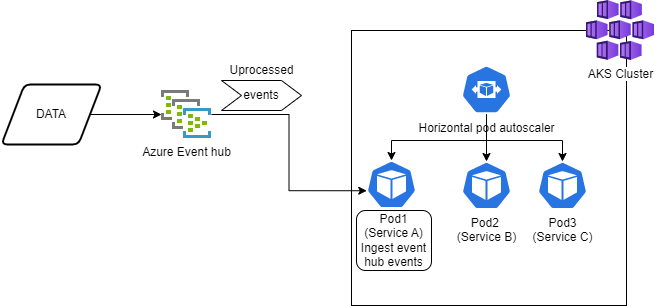

The diagram above was exported from draw.io. Its source (the exported page's mxGraphModel, read from the mxfile embedded in the PNG):
<mxGraphModel dx="880" dy="427" grid="0" gridSize="10" guides="1" tooltips="1" connect="1" arrows="1" fold="1" page="1" pageScale="1" pageWidth="850" pageHeight="1100" math="0" shadow="0">
  <root>
    <mxCell id="0" />
    <mxCell id="1" parent="0" />
    <mxCell id="SdHE8xXiCOhqmHkZFgsd-2" value="Azure Event hub" style="sketch=0;aspect=fixed;html=1;points=[];align=center;image;fontSize=12;image=img/lib/mscae/Event_Hub_Clusters.svg;" vertex="1" parent="1">
      <mxGeometry x="210" y="140" width="50" height="48" as="geometry" />
    </mxCell>
    <mxCell id="SdHE8xXiCOhqmHkZFgsd-15" value="" style="whiteSpace=wrap;html=1;aspect=fixed;" vertex="1" parent="1">
      <mxGeometry x="400" y="80" width="275" height="275" as="geometry" />
    </mxCell>
    <mxCell id="SdHE8xXiCOhqmHkZFgsd-8" style="edgeStyle=orthogonalEdgeStyle;rounded=0;orthogonalLoop=1;jettySize=auto;html=1;entryX=0.005;entryY=0.63;entryDx=0;entryDy=0;entryPerimeter=0;" edge="1" parent="1" source="SdHE8xXiCOhqmHkZFgsd-2" target="SdHE8xXiCOhqmHkZFgsd-5">
      <mxGeometry relative="1" as="geometry" />
    </mxCell>
    <mxCell id="SdHE8xXiCOhqmHkZFgsd-7" value="" style="edgeStyle=orthogonalEdgeStyle;rounded=0;orthogonalLoop=1;jettySize=auto;html=1;" edge="1" parent="1" source="SdHE8xXiCOhqmHkZFgsd-3" target="SdHE8xXiCOhqmHkZFgsd-2">
      <mxGeometry relative="1" as="geometry" />
    </mxCell>
    <mxCell id="SdHE8xXiCOhqmHkZFgsd-3" value="DATA" style="shape=parallelogram;html=1;strokeWidth=2;perimeter=parallelogramPerimeter;whiteSpace=wrap;rounded=1;arcSize=12;size=0.23;" vertex="1" parent="1">
      <mxGeometry x="50" y="134" width="100" height="60" as="geometry" />
    </mxCell>
    <mxCell id="SdHE8xXiCOhqmHkZFgsd-4" value="Pod2&amp;nbsp;&lt;br&gt;(Service B)" style="sketch=0;html=1;dashed=0;whitespace=wrap;fillColor=#2875E2;strokeColor=#ffffff;points=[[0.005,0.63,0],[0.1,0.2,0],[0.9,0.2,0],[0.5,0,0],[0.995,0.63,0],[0.72,0.99,0],[0.5,1,0],[0.28,0.99,0]];verticalLabelPosition=bottom;align=center;verticalAlign=top;shape=mxgraph.kubernetes.icon;prIcon=pod" vertex="1" parent="1">
      <mxGeometry x="510" y="211" width="50" height="48" as="geometry" />
    </mxCell>
    <mxCell id="SdHE8xXiCOhqmHkZFgsd-5" value="" style="sketch=0;html=1;dashed=0;whitespace=wrap;fillColor=#2875E2;strokeColor=#ffffff;points=[[0.005,0.63,0],[0.1,0.2,0],[0.9,0.2,0],[0.5,0,0],[0.995,0.63,0],[0.72,0.99,0],[0.5,1,0],[0.28,0.99,0]];verticalLabelPosition=bottom;align=center;verticalAlign=top;shape=mxgraph.kubernetes.icon;prIcon=pod" vertex="1" parent="1">
      <mxGeometry x="415" y="210" width="50" height="48" as="geometry" />
    </mxCell>
    <mxCell id="SdHE8xXiCOhqmHkZFgsd-9" style="edgeStyle=orthogonalEdgeStyle;rounded=0;orthogonalLoop=1;jettySize=auto;html=1;entryX=0.5;entryY=0;entryDx=0;entryDy=0;entryPerimeter=0;" edge="1" parent="1" source="SdHE8xXiCOhqmHkZFgsd-6" target="SdHE8xXiCOhqmHkZFgsd-5">
      <mxGeometry relative="1" as="geometry">
        <Array as="points">
          <mxPoint x="535" y="190" />
          <mxPoint x="440" y="190" />
        </Array>
      </mxGeometry>
    </mxCell>
    <mxCell id="SdHE8xXiCOhqmHkZFgsd-10" style="edgeStyle=orthogonalEdgeStyle;rounded=0;orthogonalLoop=1;jettySize=auto;html=1;entryX=0.5;entryY=0;entryDx=0;entryDy=0;entryPerimeter=0;" edge="1" parent="1" source="SdHE8xXiCOhqmHkZFgsd-6" target="SdHE8xXiCOhqmHkZFgsd-4">
      <mxGeometry relative="1" as="geometry" />
    </mxCell>
    <mxCell id="SdHE8xXiCOhqmHkZFgsd-12" style="edgeStyle=orthogonalEdgeStyle;rounded=0;orthogonalLoop=1;jettySize=auto;html=1;entryX=0.5;entryY=0;entryDx=0;entryDy=0;entryPerimeter=0;" edge="1" parent="1" source="SdHE8xXiCOhqmHkZFgsd-6" target="SdHE8xXiCOhqmHkZFgsd-11">
      <mxGeometry relative="1" as="geometry">
        <Array as="points">
          <mxPoint x="535" y="190" />
          <mxPoint x="611" y="190" />
        </Array>
      </mxGeometry>
    </mxCell>
    <mxCell id="SdHE8xXiCOhqmHkZFgsd-6" value="Horizontal pod autoscaler" style="sketch=0;html=1;dashed=0;whitespace=wrap;fillColor=#2875E2;strokeColor=#ffffff;points=[[0.005,0.63,0],[0.1,0.2,0],[0.9,0.2,0],[0.5,0,0],[0.995,0.63,0],[0.72,0.99,0],[0.5,1,0],[0.28,0.99,0]];verticalLabelPosition=bottom;align=center;verticalAlign=top;shape=mxgraph.kubernetes.icon;prIcon=hpa" vertex="1" parent="1">
      <mxGeometry x="510" y="114" width="50" height="50" as="geometry" />
    </mxCell>
    <mxCell id="SdHE8xXiCOhqmHkZFgsd-11" value="Pod3&lt;br&gt;(Service C)" style="sketch=0;html=1;dashed=0;whitespace=wrap;fillColor=#2875E2;strokeColor=#ffffff;points=[[0.005,0.63,0],[0.1,0.2,0],[0.9,0.2,0],[0.5,0,0],[0.995,0.63,0],[0.72,0.99,0],[0.5,1,0],[0.28,0.99,0]];verticalLabelPosition=bottom;align=center;verticalAlign=top;shape=mxgraph.kubernetes.icon;prIcon=pod" vertex="1" parent="1">
      <mxGeometry x="586" y="211" width="50" height="48" as="geometry" />
    </mxCell>
    <mxCell id="SdHE8xXiCOhqmHkZFgsd-13" value="AKS Cluster" style="aspect=fixed;html=1;points=[];align=center;image;fontSize=12;image=img/lib/azure2/compute/Kubernetes_Services.svg;" vertex="1" parent="1">
      <mxGeometry x="635" y="50" width="68" height="60" as="geometry" />
    </mxCell>
    <mxCell id="SdHE8xXiCOhqmHkZFgsd-14" value="" style="whiteSpace=wrap;html=1;aspect=fixed;" vertex="1" parent="1">
      <mxGeometry x="465" y="190" as="geometry" />
    </mxCell>
    <mxCell id="SdHE8xXiCOhqmHkZFgsd-16" value="events" style="shape=step;perimeter=stepPerimeter;whiteSpace=wrap;html=1;fixedSize=1;" vertex="1" parent="1">
      <mxGeometry x="270" y="130" width="80" height="30" as="geometry" />
    </mxCell>
    <mxCell id="SdHE8xXiCOhqmHkZFgsd-19" value="Pod1 (Service A)&lt;br&gt;Ingest event hub events" style="rounded=1;whiteSpace=wrap;html=1;" vertex="1" parent="1">
      <mxGeometry x="405" y="260" width="75" height="60" as="geometry" />
    </mxCell>
    <mxCell id="SdHE8xXiCOhqmHkZFgsd-20" value="Uprocessed" style="text;html=1;align=center;verticalAlign=middle;resizable=0;points=[];autosize=1;strokeColor=none;fillColor=none;" vertex="1" parent="1">
      <mxGeometry x="265" y="105" width="90" height="30" as="geometry" />
    </mxCell>
  </root>
</mxGraphModel>